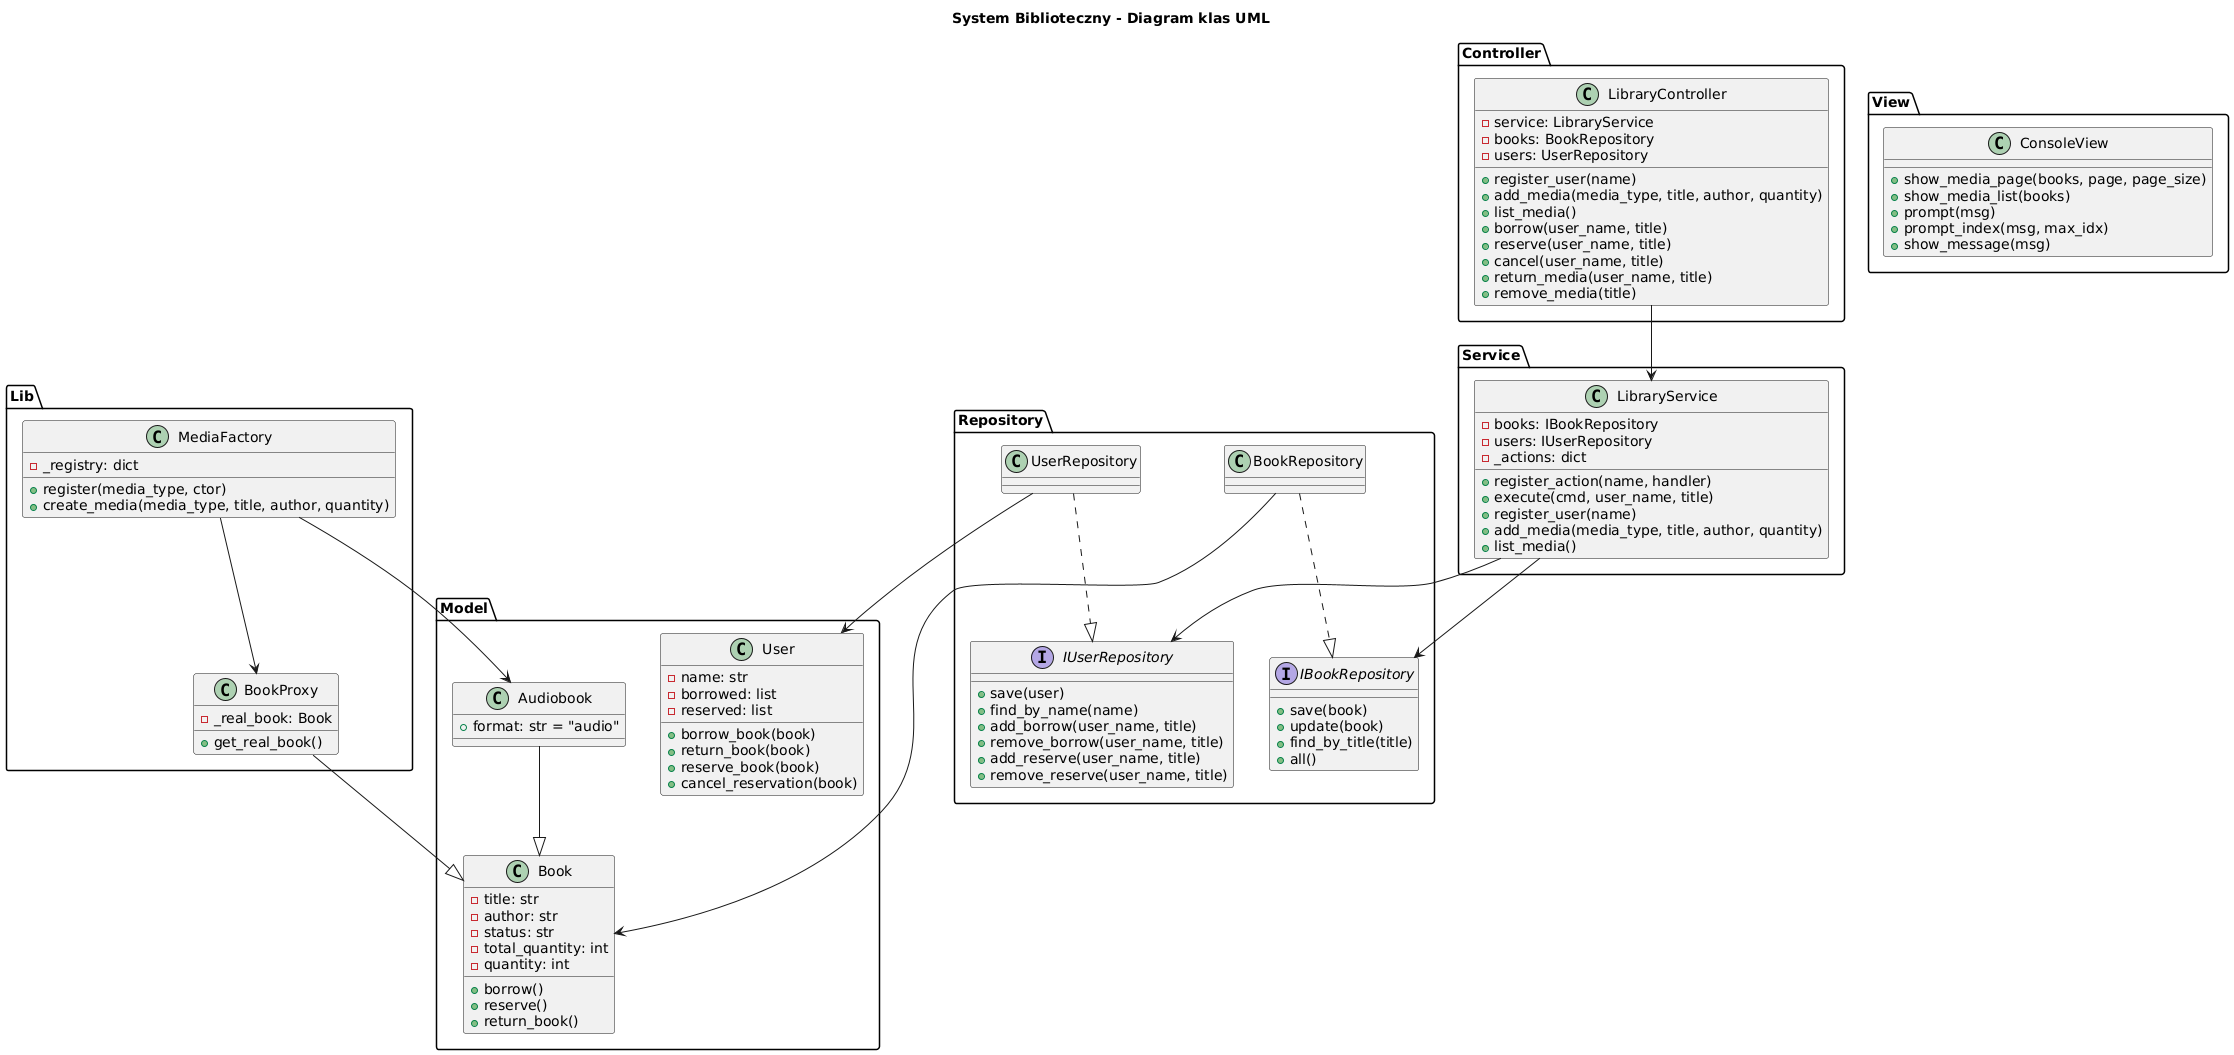

The diagram above was rendered by PlantUML. Its source (embedded in the PNG):
@startuml
title System Biblioteczny - Diagram klas UML

package "Model" {
  class Book {
    - title: str
    - author: str
    - status: str
    - total_quantity: int
    - quantity: int
    + borrow()
    + reserve()
    + return_book()
  }

  class Audiobook {
    + format: str = "audio"
  }

  class User {
    - name: str
    - borrowed: list
    - reserved: list
    + borrow_book(book)
    + return_book(book)
    + reserve_book(book)
    + cancel_reservation(book)
  }

  Audiobook --|> Book
}

package "Lib" {
  class BookProxy {
    - _real_book: Book
    + get_real_book()
  }
  BookProxy --|> Book

  class MediaFactory {
    - _registry: dict
    + register(media_type, ctor)
    + create_media(media_type, title, author, quantity)
  }
}

package "Repository" {
  interface IBookRepository {
    + save(book)
    + update(book)
    + find_by_title(title)
    + all()
  }
  interface IUserRepository {
    + save(user)
    + find_by_name(name)
    + add_borrow(user_name, title)
    + remove_borrow(user_name, title)
    + add_reserve(user_name, title)
    + remove_reserve(user_name, title)
  }

  class BookRepository
  class UserRepository

  BookRepository ..|> IBookRepository
  UserRepository ..|> IUserRepository
}

package "Service" {
  class LibraryService {
    - books: IBookRepository
    - users: IUserRepository
    - _actions: dict
    + register_action(name, handler)
    + execute(cmd, user_name, title)
    + register_user(name)
    + add_media(media_type, title, author, quantity)
    + list_media()
  }
}

package "Controller" {
  class LibraryController {
    - service: LibraryService
    - books: BookRepository
    - users: UserRepository
    + register_user(name)
    + add_media(media_type, title, author, quantity)
    + list_media()
    + borrow(user_name, title)
    + reserve(user_name, title)
    + cancel(user_name, title)
    + return_media(user_name, title)
    + remove_media(title)
  }
}

package "View" {
  class ConsoleView {
    + show_media_page(books, page, page_size)
    + show_media_list(books)
    + prompt(msg)
    + prompt_index(msg, max_idx)
    + show_message(msg)
  }
}

' Relacje
LibraryController --> LibraryService
LibraryService --> IBookRepository
LibraryService --> IUserRepository
BookRepository --> Book
UserRepository --> User
MediaFactory --> BookProxy
MediaFactory --> Audiobook
@enduml